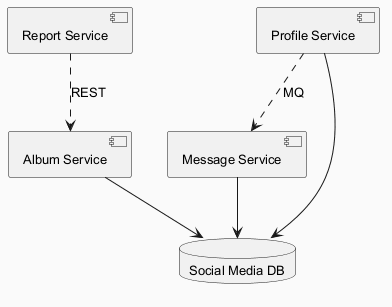

The diagram above was rendered by PlantUML. Its source (embedded in the PNG):
@startuml
skinparam backgroundColor #FAFAFA
skinparam classBackgroundColor #FFF3E0
skinparam classBorderColor #E65100
skinparam defaultFontSize 13
component "Report Service" as C_ReportService
component "Message Service" as C_MessageService
component "Profile Service" as C_ProfileService
component "Album Service" as C_AlbumService
database "Social Media DB" as DB_social_media
C_MessageService --> DB_social_media
C_ProfileService --> DB_social_media
C_AlbumService --> DB_social_media
C_ReportService ..> C_AlbumService : REST
C_ProfileService ..> C_MessageService : MQ
@enduml